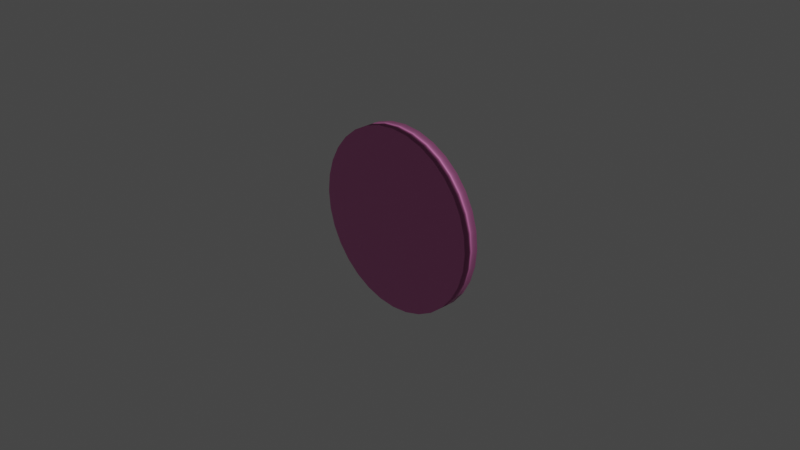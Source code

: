 # Source: coin.blend  (saved by Blender 3.0.42; exported with 4.5.12 LTS)
import bpy
from mathutils import Matrix  # noqa: F401  (used for matrix-valued properties, if any)

bpy.ops.wm.read_factory_settings(use_empty=True)
scene = bpy.context.scene
scene.name = 'Scene'

# ---- collections
col_collection = bpy.data.collections.new('Collection'); scene.collection.children.link(col_collection)

# ---- images (referenced by path relative to the original .blend; pixels are not part of the script)
import os
ASSET_DIR = os.environ.get("B2B_ASSET_DIR", "")  # directory of the original .blend (textures are referenced by path, not embedded)
HERE = os.path.dirname(os.path.abspath(__file__))  # packed textures are extracted next to this script under _unpacked/

def load_image(name, relpath, width, height, colorspace="sRGB"):
    """Load a texture the original file referenced (path relative to the .blend, or extracted next to this script)."""
    p = next((c for c in (os.path.join(HERE, relpath), os.path.join(ASSET_DIR, relpath)) if relpath and os.path.exists(c)), "")
    if p:
        img = bpy.data.images.load(p, check_existing=True)
        img.name = name
    else:  # same state as the original file: an image datablock whose file is absent (Cycles renders it pink)
        img = bpy.data.images.new(name, width, height)
        img.source = "FILE"
        img.filepath = "//" + (relpath or name)
    img.colorspace_settings.name = colorspace
    return img
img_coin_texture_png = load_image('coin-texture.png', 'textures/coin-texture.png', 1024, 1024, 'sRGB')

# ---- materials (node trees are filled in below, after node groups)
mat_material_001 = bpy.data.materials.new('Material.001')
mat_material_001.use_transparent_shadow = False

# ---- material node trees
mat_material_001.use_nodes = True; mat_material_001.node_tree.nodes.clear()
_N = mat_material_001.node_tree.nodes; _L = mat_material_001.node_tree.links
n0 = _N.new('ShaderNodeBsdfPrincipled'); n0.name = 'Principled BSDF'; n0.location = (10, 300)
n0.distribution = 'GGX'
n0.subsurface_method = 'RANDOM_WALK_SKIN'
n0.inputs[3].default_value = 1.45
n0.inputs[27].default_value = (0.0, 0.0, 0.0, 1.0)
n0.inputs[28].default_value = 1.0
n1 = _N.new('ShaderNodeOutputMaterial'); n1.name = 'Material Output'; n1.location = (300, 300)
n2 = _N.new('ShaderNodeTexImage'); n2.name = 'Image Texture'; n2.location = (-534, 205)
n2.image = img_coin_texture_png
n3 = _N.new('ShaderNodeMix'); n3.name = 'Mix'; n3.location = (-236, 140)
n3.data_type = 'RGBA'
n3.inputs[7].default_value = (0.5, 0.4092, 0.0, 1.0)
_L.new(n0.outputs[0], n1.inputs[0])
_L.new(n3.outputs[2], n0.inputs[0])
_L.new(n2.outputs[0], n3.inputs[6])
n1.is_active_output = True

# ---- world
world_world = bpy.data.worlds.new('World'); scene.world = world_world
world_world.use_nodes = True; world_world.node_tree.nodes.clear()
_N = world_world.node_tree.nodes; _L = world_world.node_tree.links
n0 = _N.new('ShaderNodeOutputWorld'); n0.name = 'World Output'; n0.location = (300, 300)
n1 = _N.new('ShaderNodeBackground'); n1.name = 'Background'; n1.location = (10, 300)
n1.inputs[0].default_value = (0.05088, 0.05088, 0.05088, 1.0)
_L.new(n1.outputs[0], n0.inputs[0])
n0.is_active_output = True
world_world.color = (0.05088, 0.05088, 0.05088)
world_world.use_sun_shadow = False
world_world.sun_shadow_jitter_overblur = 0.0

# ---- cameras
cam_camera = bpy.data.cameras.new('Camera')
cam_camera.clip_end = 100.0
cam_camera.ortho_scale = 7.314

# ---- lights
light_light = bpy.data.lights.new('Light', 'POINT')
light_light.transmission_factor = 0.0
light_light.energy = 1000.0
light_light.shadow_soft_size = 0.1
light_light.shadow_maximum_resolution = 0.006
light_light.use_absolute_resolution = True

# ---- meshes
me_cylinder = bpy.data.meshes.new('Cylinder')
me_cylinder.from_pydata([(0.0, 1.0, -1.0), (0.0, 1.0, 1.0), (0.1951, 0.9808, -1.0), (0.1951, 0.9808, 1.0), (0.3827, 0.9239, -1.0), (0.3827, 0.9239, 1.0), (0.5556, 0.8315, -1.0), (0.5556, 0.8315, 1.0), (0.7071, 0.7071, -1.0), (0.7071, 0.7071, 1.0), (0.8315, 0.5556, -1.0), (0.8315, 0.5556, 1.0), (0.9239, 0.3827, -1.0), (0.9239, 0.3827, 1.0), (0.9808, 0.1951, -1.0), (0.9808, 0.1951, 1.0), (1.0, -4.371e-08, -1.0), (1.0, -4.371e-08, 1.0), (0.9808, -0.1951, -1.0), (0.9808, -0.1951, 1.0), (0.9239, -0.3827, -1.0), (0.9239, -0.3827, 1.0), (0.8315, -0.5556, -1.0), (0.8315, -0.5556, 1.0), (0.7071, -0.7071, -1.0), (0.7071, -0.7071, 1.0), (0.5556, -0.8315, -1.0), (0.5556, -0.8315, 1.0), (0.3827, -0.9239, -1.0), (0.3827, -0.9239, 1.0), (0.1951, -0.9808, -1.0), (0.1951, -0.9808, 1.0), (-8.742e-08, -1.0, -1.0), (-8.742e-08, -1.0, 1.0), (-0.1951, -0.9808, -1.0), (-0.1951, -0.9808, 1.0), (-0.3827, -0.9239, -1.0), (-0.3827, -0.9239, 1.0), (-0.5556, -0.8315, -1.0), (-0.5556, -0.8315, 1.0), (-0.7071, -0.7071, -1.0), (-0.7071, -0.7071, 1.0), (-0.8315, -0.5556, -1.0), (-0.8315, -0.5556, 1.0), (-0.9239, -0.3827, -1.0), (-0.9239, -0.3827, 1.0), (-0.9808, -0.1951, -1.0), (-0.9808, -0.1951, 1.0), (-1.0, 1.192e-08, -1.0), (-1.0, 1.192e-08, 1.0), (-0.9808, 0.1951, -1.0), (-0.9808, 0.1951, 1.0), (-0.9239, 0.3827, -1.0), (-0.9239, 0.3827, 1.0), (-0.8315, 0.5556, -1.0), (-0.8315, 0.5556, 1.0), (-0.7071, 0.7071, -1.0), (-0.7071, 0.7071, 1.0), (-0.5556, 0.8315, -1.0), (-0.5556, 0.8315, 1.0), (-0.3827, 0.9239, -1.0), (-0.3827, 0.9239, 1.0), (-0.1951, 0.9808, -1.0), (-0.1951, 0.9808, 1.0)], [], [(0, 1, 3, 2), (2, 3, 5, 4), (4, 5, 7, 6), (6, 7, 9, 8), (8, 9, 11, 10), (10, 11, 13, 12), (12, 13, 15, 14), (14, 15, 17, 16), (16, 17, 19, 18), (18, 19, 21, 20), (20, 21, 23, 22), (22, 23, 25, 24), (24, 25, 27, 26), (26, 27, 29, 28), (28, 29, 31, 30), (30, 31, 33, 32), (32, 33, 35, 34), (34, 35, 37, 36), (36, 37, 39, 38), (38, 39, 41, 40), (40, 41, 43, 42), (42, 43, 45, 44), (44, 45, 47, 46), (46, 47, 49, 48), (48, 49, 51, 50), (50, 51, 53, 52), (52, 53, 55, 54), (54, 55, 57, 56), (56, 57, 59, 58), (58, 59, 61, 60), (3, 1, 63, 61, 59, 57, 55, 53, 51, 49, 47, 45, 43, 41, 39, 37, 35, 33, 31, 29, 27, 25, 23, 21, 19, 17, 15, 13, 11, 9, 7, 5), (60, 61, 63, 62), (62, 63, 1, 0), (0, 2, 4, 6, 8, 10, 12, 14, 16, 18, 20, 22, 24, 26, 28, 30, 32, 34, 36, 38, 40, 42, 44, 46, 48, 50, 52, 54, 56, 58, 60, 62)])
me_cylinder.polygons.foreach_set('use_smooth', [True] * 34)
_uv = me_cylinder.uv_layers.new(name='UVMap')
_uv.uv.foreach_set('vector', [0.7115, 0.07925, 0.7115, 0.2487, 0.7009, 0.2487, 0.7009, 0.07925, 0.7009, 0.07925, 0.7009, 0.2487, 0.6903, 0.2487, 0.6903, 0.07925, 0.6903, 0.07925, 0.6903, 0.2487, 0.6797, 0.2487, 0.6797, 0.07925, 0.6797, 0.07925, 0.6797, 0.2487, 0.6691, 0.2487, 0.6691, 0.07925, 0.6691, 0.07925, 0.6691, 0.2487, 0.6585, 0.2487, 0.6585, 0.07925, 0.6585, 0.07925, 0.6585, 0.2487, 0.6479, 0.2487, 0.6479, 0.07925, 0.6479, 0.07925, 0.6479, 0.2487, 0.6373, 0.2487, 0.6373, 0.07925, 0.6373, 0.07925, 0.6373, 0.2487, 0.6267, 0.2487, 0.6267, 0.07925, 0.6267, 0.07925, 0.6267, 0.2487, 0.6162, 0.2487, 0.6162, 0.07925, 0.6162, 0.07925, 0.6162, 0.2487, 0.6056, 0.2487, 0.6056, 0.07925, 0.6056, 0.07925, 0.6056, 0.2487, 0.595, 0.2487, 0.595, 0.07925, 0.595, 0.07925, 0.595, 0.2487, 0.5844, 0.2487, 0.5844, 0.07925, 0.5844, 0.07925, 0.5844, 0.2487, 0.5738, 0.2487, 0.5738, 0.07925, 0.5738, 0.07925, 0.5738, 0.2487, 0.5632, 0.2487, 0.5632, 0.07925, 0.5632, 0.07925, 0.5632, 0.2487, 0.5526, 0.2487, 0.5526, 0.07925, 0.5526, 0.07925, 0.5526, 0.2487, 0.542, 0.2487, 0.542, 0.07925, 0.542, 0.07925, 0.542, 0.2487, 0.5314, 0.2487, 0.5314, 0.07925, 0.5314, 0.07925, 0.5314, 0.2487, 0.5208, 0.2487, 0.5208, 0.07925, 0.5208, 0.07925, 0.5208, 0.2487, 0.5102, 0.2487, 0.5102, 0.07925, 0.5102, 0.07925, 0.5102, 0.2487, 0.4996, 0.2487, 0.4996, 0.07925, 0.4996, 0.07925, 0.4996, 0.2487, 0.489, 0.2487, 0.489, 0.07925, 0.489, 0.07925, 0.489, 0.2487, 0.4784, 0.2487, 0.4784, 0.07925, 0.4784, 0.07925, 0.4784, 0.2487, 0.4678, 0.2487, 0.4678, 0.07925, 0.4678, 0.07925, 0.4678, 0.2487, 0.4573, 0.2487, 0.4573, 0.07925, 0.4573, 0.07925, 0.4573, 0.2487, 0.4467, 0.2487, 0.4467, 0.07925, 0.4467, 0.07925, 0.4467, 0.2487, 0.4361, 0.2487, 0.4361, 0.07925, 0.4361, 0.07925, 0.4361, 0.2487, 0.4255, 0.2487, 0.4255, 0.07925, 0.4255, 0.07925, 0.4255, 0.2487, 0.4149, 0.2487, 0.4149, 0.07925, 0.4149, 0.07925, 0.4149, 0.2487, 0.4043, 0.2487, 0.4043, 0.07925, 0.4043, 0.07925, 0.4043, 0.2487, 0.3937, 0.2487, 0.3937, 0.07925, 0.6141, 1.025, 0.514, 1.035, 0.4139, 1.025, 0.3176, 0.9961, 0.2289, 0.9487, 0.1511, 0.8849, 0.08731, 0.8071, 0.03988, 0.7184, 0.01068, 0.6221, 0.0008185, 0.522, 0.01068, 0.4219, 0.03988, 0.3256, 0.08731, 0.2369, 0.1511, 0.1591, 0.2289, 0.09531, 0.3176, 0.04788, 0.4139, 0.01868, 0.514, 0.008818, 0.6141, 0.01868, 0.7104, 0.04788, 0.7991, 0.09531, 0.8769, 0.1591, 0.9407, 0.2369, 0.9881, 0.3256, 1.017, 0.4219, 1.027, 0.522, 1.017, 0.6221, 0.9881, 0.7184, 0.9407, 0.8071, 0.8769, 0.8849, 0.7991, 0.9487, 0.7104, 0.9961, 0.3937, 0.07925, 0.3937, 0.2487, 0.3831, 0.2487, 0.3831, 0.07925, 0.3831, 0.07925, 0.3831, 0.2487, 0.3725, 0.2487, 0.3725, 0.07925, 0.518, 1.025, 0.6191, 1.015, 0.7163, 0.9866, 0.8059, 0.9397, 0.8844, 0.8766, 0.9489, 0.7998, 0.9968, 0.7121, 1.026, 0.6169, 1.036, 0.518, 1.026, 0.4191, 0.9968, 0.3239, 0.9489, 0.2362, 0.8844, 0.1594, 0.8059, 0.0963, 0.7163, 0.04944, 0.6191, 0.02058, 0.518, 0.01083, 0.4169, 0.02058, 0.3197, 0.04944, 0.2301, 0.0963, 0.1516, 0.1594, 0.08712, 0.2362, 0.03923, 0.3239, 0.009742, 0.4191, -0.0002152, 0.518, 0.009742, 0.6169, 0.03923, 0.7121, 0.08712, 0.7998, 0.1516, 0.8766, 0.2301, 0.9397, 0.3197, 0.9866, 0.4169, 1.015])
me_cylinder.materials.append(mat_material_001)
me_cylinder.use_remesh_fix_poles = True
me_cylinder.use_remesh_preserve_attributes = False
me_cylinder.update()

# ---- objects
ob_light = bpy.data.objects.new('Light', light_light)
ob_camera = bpy.data.objects.new('Camera', cam_camera)
ob_cylinder = bpy.data.objects.new('Cylinder', me_cylinder)

# ---- transforms, parenting, visibility, modifiers, constraints
ob_light.location = (4.076, 1.005, 5.904)
ob_light.rotation_euler = (0.6503, 0.05522, 1.866)
ob_light.lock_rotations_4d = False
ob_light.empty_display_type = 'ARROWS'
ob_light.color = (0.0, 0.0, 0.0, 0.0)
ob_light.lineart.crease_threshold = 0.0
ob_camera.location = (7.359, -6.926, 4.958)
ob_camera.rotation_euler = (1.109, 0.0, 0.8149)
ob_camera.lock_rotations_4d = False
ob_camera.empty_display_type = 'ARROWS'
ob_camera.color = (0.0, 0.0, 0.0, 0.0)
ob_camera.display_type = 'WIRE'
ob_camera.lineart.crease_threshold = 0.0
ob_cylinder.location = (0.0, 0.0, 0.0)
ob_cylinder.rotation_euler = (1.571, -0.0, 0.0)
ob_cylinder.scale = (1.0, 1.0, 0.08611)

# ---- collection membership
col_collection.objects.link(ob_light)
col_collection.objects.link(ob_camera)
col_collection.objects.link(ob_cylinder)

# ---- scene / render settings (as saved in the file)
scene.camera = ob_camera
scene.frame_start = 1; scene.frame_end = 250; scene.frame_set(1)
scene.render.engine = 'BLENDER_EEVEE_NEXT'
scene.cycles.sampling_pattern = 'TABULATED_SOBOL'
scene.cycles.use_light_tree = False
scene.view_settings.view_transform = 'Filmic'
bpy.context.view_layer.update()
